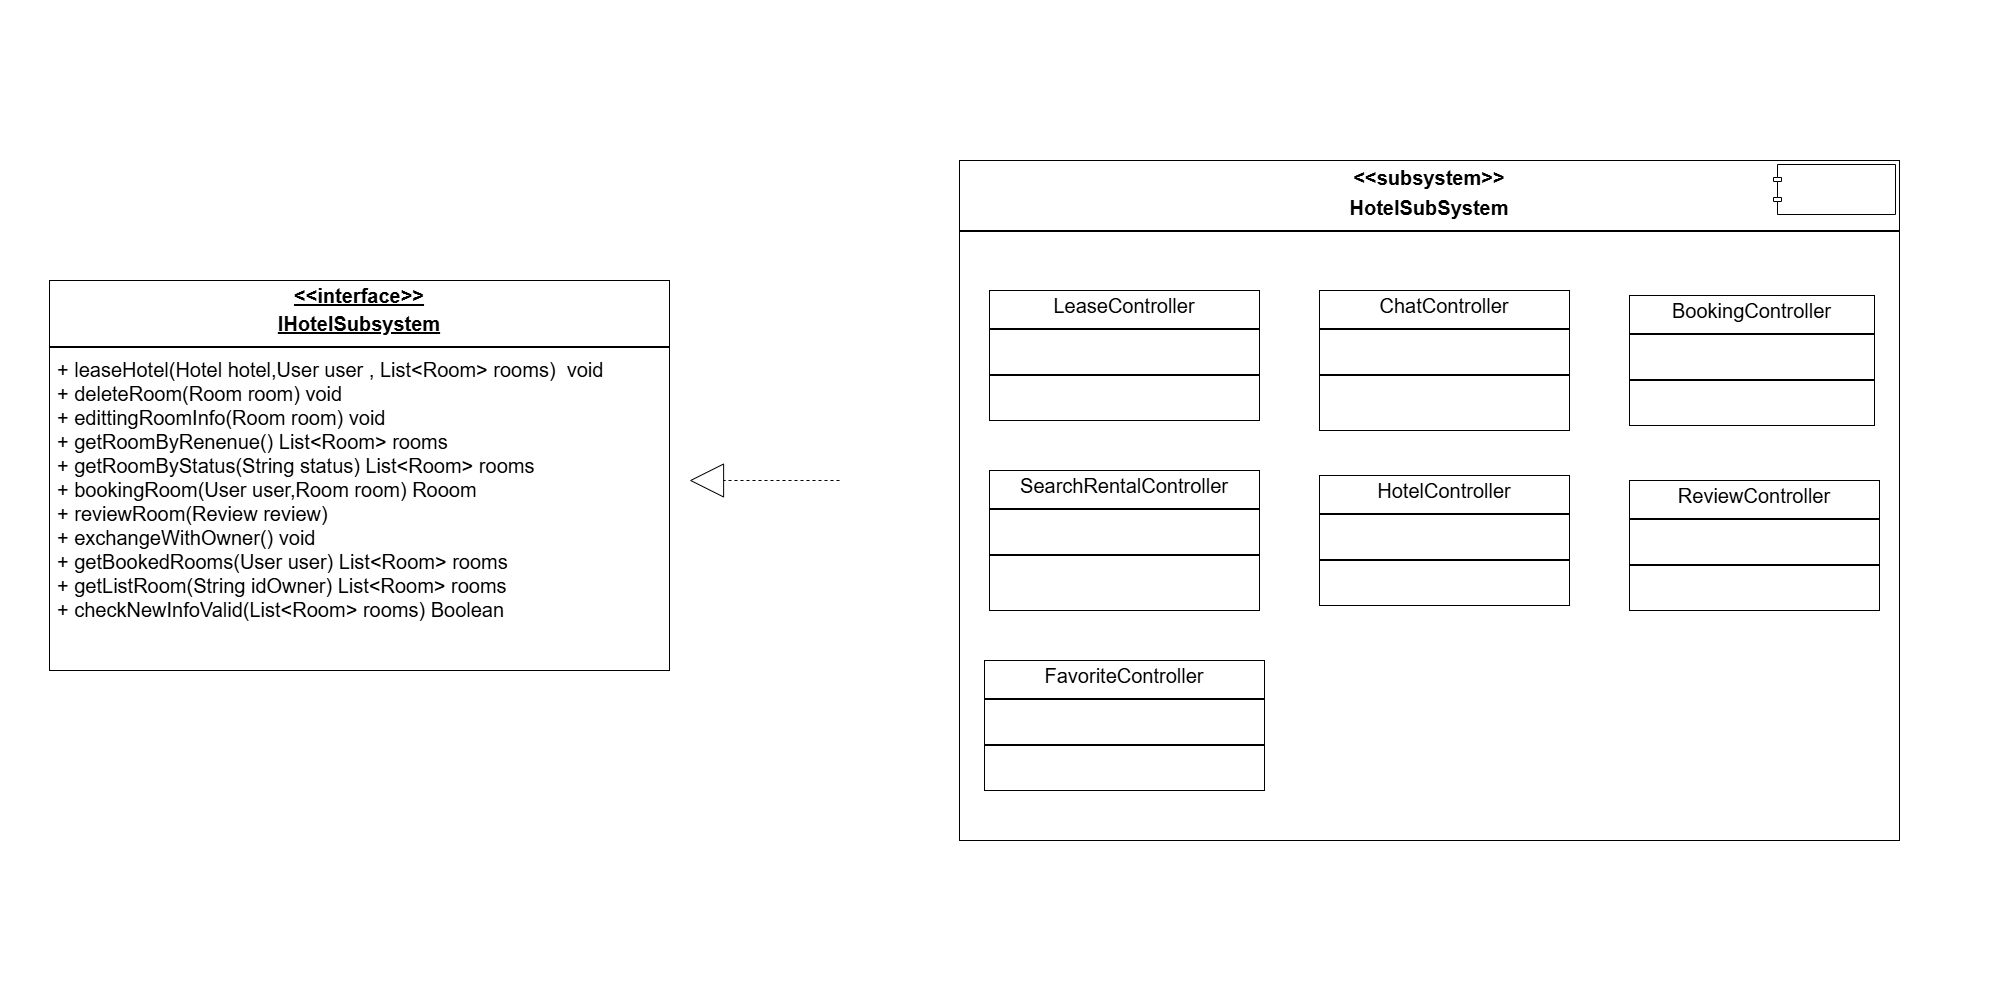

The diagram above was exported from draw.io. Its source (the exported page's mxGraphModel, read from the mxfile embedded in the PNG):
<mxGraphModel dx="4977" dy="1780" grid="1" gridSize="10" guides="1" tooltips="1" connect="1" arrows="1" fold="1" page="1" pageScale="1" pageWidth="2000" pageHeight="1000" math="0" shadow="0">
  <root>
    <mxCell id="0" />
    <mxCell id="1" parent="0" />
    <mxCell id="7V0281WcAdzY9u0eLWtb-1" value="&lt;p style=&quot;margin:0px;margin-top:4px;text-align:center;text-decoration:underline;&quot;&gt;&lt;b&gt;&amp;lt;&amp;lt;interface&amp;gt;&amp;gt;&lt;/b&gt;&lt;/p&gt;&lt;p style=&quot;margin:0px;margin-top:4px;text-align:center;text-decoration:underline;&quot;&gt;&lt;b&gt;IHotelSubsystem&lt;/b&gt;&lt;/p&gt;&lt;hr style=&quot;border-style:solid;&quot;&gt;&lt;p style=&quot;margin:0px;margin-left:8px;&quot;&gt;+ leaseHotel(Hotel hotel,User user , List&amp;lt;Room&amp;gt; rooms)&amp;nbsp; void&lt;/p&gt;&lt;p style=&quot;margin:0px;margin-left:8px;&quot;&gt;+ deleteRoom(Room room) void&lt;/p&gt;&lt;p style=&quot;margin:0px;margin-left:8px;&quot;&gt;+ edittingRoomInfo(Room room) void&lt;/p&gt;&lt;p style=&quot;margin:0px;margin-left:8px;&quot;&gt;+ getRoomByRenenue() List&amp;lt;Room&amp;gt; rooms&lt;/p&gt;&lt;p style=&quot;margin:0px;margin-left:8px;&quot;&gt;+ getRoomByStatus(String status) List&amp;lt;Room&amp;gt; rooms&lt;/p&gt;&lt;p style=&quot;margin:0px;margin-left:8px;&quot;&gt;+ bookingRoom(User user,Room room) Rooom&lt;/p&gt;&lt;p style=&quot;margin:0px;margin-left:8px;&quot;&gt;+ reviewRoom(Review review)&amp;nbsp;&lt;/p&gt;&lt;p style=&quot;margin:0px;margin-left:8px;&quot;&gt;+ exchangeWithOwner() void&lt;/p&gt;&lt;p style=&quot;margin:0px;margin-left:8px;&quot;&gt;+ getBookedRooms(User user) List&amp;lt;Room&amp;gt; rooms&lt;/p&gt;&lt;p style=&quot;margin:0px;margin-left:8px;&quot;&gt;+ getListRoom(String idOwner) List&amp;lt;Room&amp;gt; rooms&lt;/p&gt;&lt;p style=&quot;margin:0px;margin-left:8px;&quot;&gt;+ checkNewInfoValid(List&amp;lt;Room&amp;gt; rooms) Boolean&lt;/p&gt;" style="verticalAlign=top;align=left;overflow=fill;html=1;whiteSpace=wrap;fontSize=20;" vertex="1" parent="1">
      <mxGeometry x="-1950" y="280" width="620" height="390" as="geometry" />
    </mxCell>
    <mxCell id="7V0281WcAdzY9u0eLWtb-7" value="&lt;p style=&quot;margin:0px;margin-top:6px;text-align:center;&quot;&gt;&lt;b&gt;&amp;lt;&amp;lt;subsystem&amp;gt;&amp;gt;&lt;/b&gt;&lt;/p&gt;&lt;p style=&quot;margin:0px;margin-top:6px;text-align:center;&quot;&gt;&lt;b&gt;HotelSubSystem&lt;/b&gt;&lt;/p&gt;&lt;hr style=&quot;border-style:solid;&quot;&gt;&lt;p style=&quot;margin:0px;margin-left:8px;&quot;&gt;&lt;br&gt;&lt;/p&gt;" style="align=left;overflow=fill;html=1;dropTarget=0;whiteSpace=wrap;fontSize=20;" vertex="1" parent="1">
      <mxGeometry x="-1040" y="160" width="940" height="680" as="geometry" />
    </mxCell>
    <mxCell id="7V0281WcAdzY9u0eLWtb-8" value="" style="shape=component;jettyWidth=8;jettyHeight=4;fontSize=20;" vertex="1" parent="7V0281WcAdzY9u0eLWtb-7">
      <mxGeometry x="1" width="122" height="50" relative="1" as="geometry">
        <mxPoint x="-126" y="4" as="offset" />
      </mxGeometry>
    </mxCell>
    <mxCell id="7V0281WcAdzY9u0eLWtb-14" value="&lt;p style=&quot;margin:0px;margin-top:4px;text-align:center;&quot;&gt;HotelController&lt;/p&gt;&lt;hr style=&quot;border-style:solid;&quot;&gt;&lt;p style=&quot;margin:0px;margin-left:4px;&quot;&gt;&lt;br&gt;&lt;/p&gt;&lt;hr style=&quot;border-style:solid;&quot;&gt;&lt;p style=&quot;margin:0px;margin-left:4px;&quot;&gt;&lt;br&gt;&lt;/p&gt;" style="verticalAlign=top;align=left;overflow=fill;html=1;whiteSpace=wrap;fontSize=20;" vertex="1" parent="1">
      <mxGeometry x="-680" y="475" width="250" height="130" as="geometry" />
    </mxCell>
    <mxCell id="7V0281WcAdzY9u0eLWtb-15" value="&lt;p style=&quot;margin:0px;margin-top:4px;text-align:center;&quot;&gt;BookingController&lt;/p&gt;&lt;hr style=&quot;border-style:solid;&quot;&gt;&lt;p style=&quot;margin:0px;margin-left:4px;&quot;&gt;&lt;br&gt;&lt;/p&gt;&lt;hr style=&quot;border-style:solid;&quot;&gt;&lt;p style=&quot;margin:0px;margin-left:4px;&quot;&gt;&lt;br&gt;&lt;/p&gt;" style="verticalAlign=top;align=left;overflow=fill;html=1;whiteSpace=wrap;fontSize=20;" vertex="1" parent="1">
      <mxGeometry x="-370" y="295" width="245" height="130" as="geometry" />
    </mxCell>
    <mxCell id="7V0281WcAdzY9u0eLWtb-16" value="&lt;p style=&quot;margin:0px;margin-top:4px;text-align:center;&quot;&gt;ReviewController&lt;/p&gt;&lt;hr style=&quot;border-style:solid;&quot;&gt;&lt;p style=&quot;margin:0px;margin-left:4px;&quot;&gt;&lt;br&gt;&lt;/p&gt;&lt;hr style=&quot;border-style:solid;&quot;&gt;&lt;p style=&quot;margin:0px;margin-left:4px;&quot;&gt;&lt;br&gt;&lt;/p&gt;" style="verticalAlign=top;align=left;overflow=fill;html=1;whiteSpace=wrap;fontSize=20;" vertex="1" parent="1">
      <mxGeometry x="-370" y="480" width="250" height="130" as="geometry" />
    </mxCell>
    <mxCell id="7V0281WcAdzY9u0eLWtb-17" value="&lt;p style=&quot;margin:0px;margin-top:4px;text-align:center;&quot;&gt;ChatController&lt;/p&gt;&lt;hr style=&quot;border-style:solid;&quot;&gt;&lt;p style=&quot;margin:0px;margin-left:4px;&quot;&gt;&lt;br&gt;&lt;/p&gt;&lt;hr style=&quot;border-style:solid;&quot;&gt;&lt;p style=&quot;margin:0px;margin-left:4px;&quot;&gt;&lt;br&gt;&lt;/p&gt;" style="verticalAlign=top;align=left;overflow=fill;html=1;whiteSpace=wrap;fontSize=20;" vertex="1" parent="1">
      <mxGeometry x="-680" y="290" width="250" height="140" as="geometry" />
    </mxCell>
    <mxCell id="7V0281WcAdzY9u0eLWtb-18" value="&lt;p style=&quot;margin:0px;margin-top:4px;text-align:center;&quot;&gt;FavoriteController&lt;/p&gt;&lt;hr style=&quot;border-style:solid;&quot;&gt;&lt;p style=&quot;margin:0px;margin-left:4px;&quot;&gt;&lt;br&gt;&lt;/p&gt;&lt;hr style=&quot;border-style:solid;&quot;&gt;&lt;p style=&quot;margin:0px;margin-left:4px;&quot;&gt;&lt;br&gt;&lt;/p&gt;" style="verticalAlign=top;align=left;overflow=fill;html=1;whiteSpace=wrap;fontSize=20;" vertex="1" parent="1">
      <mxGeometry x="-1015" y="660" width="280" height="130" as="geometry" />
    </mxCell>
    <mxCell id="7V0281WcAdzY9u0eLWtb-19" value="&lt;p style=&quot;margin:0px;margin-top:4px;text-align:center;&quot;&gt;LeaseController&lt;/p&gt;&lt;hr style=&quot;border-style:solid;&quot;&gt;&lt;p style=&quot;margin:0px;margin-left:4px;&quot;&gt;&lt;br&gt;&lt;/p&gt;&lt;hr style=&quot;border-style:solid;&quot;&gt;&lt;p style=&quot;margin:0px;margin-left:4px;&quot;&gt;&lt;br&gt;&lt;/p&gt;" style="verticalAlign=top;align=left;overflow=fill;html=1;whiteSpace=wrap;fontSize=20;" vertex="1" parent="1">
      <mxGeometry x="-1010" y="290" width="270" height="130" as="geometry" />
    </mxCell>
    <mxCell id="7V0281WcAdzY9u0eLWtb-20" value="&lt;p style=&quot;margin:0px;margin-top:4px;text-align:center;&quot;&gt;SearchRentalController&lt;/p&gt;&lt;hr style=&quot;border-style:solid;&quot;&gt;&lt;p style=&quot;margin:0px;margin-left:4px;&quot;&gt;&lt;br&gt;&lt;/p&gt;&lt;hr style=&quot;border-style:solid;&quot;&gt;&lt;p style=&quot;margin:0px;margin-left:4px;&quot;&gt;&lt;br&gt;&lt;/p&gt;" style="verticalAlign=top;align=left;overflow=fill;html=1;whiteSpace=wrap;fontSize=20;" vertex="1" parent="1">
      <mxGeometry x="-1010" y="470" width="270" height="140" as="geometry" />
    </mxCell>
    <mxCell id="7V0281WcAdzY9u0eLWtb-24" value="" style="html=1;verticalAlign=bottom;endArrow=block;dashed=1;endSize=32;curved=0;rounded=0;endFill=0;" edge="1" parent="1">
      <mxGeometry relative="1" as="geometry">
        <mxPoint x="-1160" y="480" as="sourcePoint" />
        <mxPoint x="-1310" y="480" as="targetPoint" />
      </mxGeometry>
    </mxCell>
  </root>
</mxGraphModel>